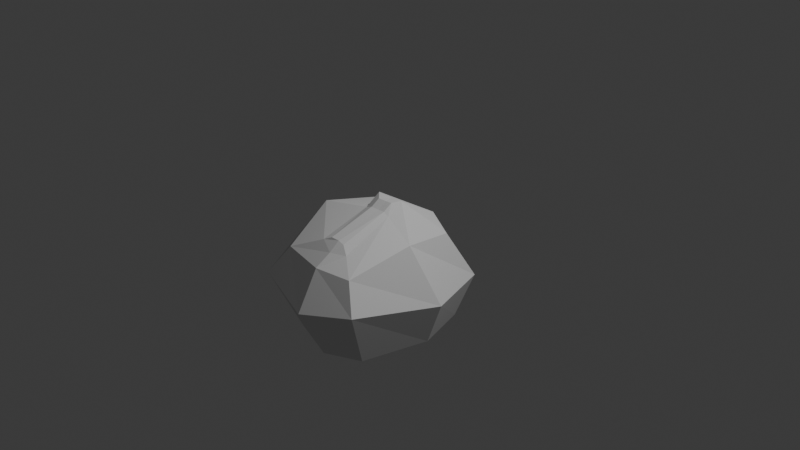 # Source: SkippingRock.blend  (saved by Blender 4.1.23; exported with 4.5.12 LTS)
import bpy
from mathutils import Matrix  # noqa: F401  (used for matrix-valued properties, if any)

bpy.ops.wm.read_factory_settings(use_empty=True)
scene = bpy.context.scene
scene.name = 'Scene'

# ---- collections
col_collection = bpy.data.collections.new('Collection'); scene.collection.children.link(col_collection)

# ---- world
world_world = bpy.data.worlds.new('World'); scene.world = world_world
world_world.use_nodes = True; world_world.node_tree.nodes.clear()
_N = world_world.node_tree.nodes; _L = world_world.node_tree.links
n0 = _N.new('ShaderNodeOutputWorld'); n0.name = 'World Output'; n0.location = (300, 300)
n1 = _N.new('ShaderNodeBackground'); n1.name = 'Background'; n1.location = (10, 300)
n1.inputs[0].default_value = (0.05088, 0.05088, 0.05088, 1.0)
_L.new(n1.outputs[0], n0.inputs[0])
n0.is_active_output = True
world_world.color = (0.05088, 0.05088, 0.05088)
world_world.use_sun_shadow = False
world_world.sun_shadow_jitter_overblur = 0.0

# ---- cameras
cam_camera = bpy.data.cameras.new('Camera')
cam_camera.clip_end = 100.0
cam_camera.ortho_scale = 7.314

# ---- lights
light_light = bpy.data.lights.new('Light', 'POINT')
light_light.transmission_factor = 0.0
light_light.energy = 1000.0
light_light.shadow_soft_size = 0.1
light_light.shadow_maximum_resolution = 0.006
light_light.use_absolute_resolution = True

# ---- meshes
me_cube_001 = bpy.data.meshes.new('Cube.001')
me_cube_001.from_pydata([(-0.4387, -0.9402, -1.067), (-0.4149, -1.075, -0.087), (-0.4387, 0.3564, -1.067), (-0.4288, 0.1645, 0.05367), (0.4712, -0.9402, -1.067), (0.4906, -1.102, -0.09582), (0.4712, 0.3564, -1.067), (0.5003, 0.1765, -0.04073), (0.09947, 0.5329, -1.067), (0.1238, 0.3598, 0.003529), (0.09947, -1.117, -1.067), (0.12, -1.191, -0.07493), (-0.6152, -0.2183, -1.067), (-0.6116, -0.4421, 0.1405), (0.6476, -0.2183, -1.067), (0.5793, -0.4068, 0.05543), (0.0483, -0.9264, 0.1323), (-0.03916, -0.3832, -1.204), (-0.04006, -0.9552, 0.09055), (-0.04021, -0.2329, 0.3608), (0.2948, -0.9616, 0.03336), (0.2645, -0.2213, 0.3614), (0.1322, -0.225, 0.3511), (0.1441, -1.036, 0.04358), (-0.04014, -0.4021, 0.2513), (0.2859, -0.4144, 0.2649), (-0.6307, -1.208, -0.4061), (0.06336, -0.3315, 0.3571), (0.2201, -0.9298, 0.1155), (0.2357, -0.3269, 0.3626), (0.1609, -0.3285, 0.3579), (0.1457, -0.9249, 0.1326), (0.06334, -0.4269, 0.2964), (0.2356, -0.4242, 0.2998), (0.1608, -0.4248, 0.2968), (-0.6017, 0.5319, -0.5344), (0.6029, 0.4983, -0.5922), (0.641, -1.208, -0.4061), (0.1195, -1.424, -0.4861), (0.1162, 0.7423, -0.6039), (0.839, -0.2274, -0.5756), (-0.8336, -0.219, -0.5474), (-0.3642, -0.836, -1.135), (-0.3642, 0.2587, -1.135), (0.404, -0.836, -1.135), (0.404, 0.2587, -1.135), (0.09016, 0.4077, -1.136), (0.09016, -0.985, -1.136), (-0.5132, -0.2265, -1.136), (0.5529, -0.2265, -1.136), (-0.03916, -0.1599, -1.204), (0.1175, -0.3832, -1.204), (0.1175, -0.1599, -1.204), (0.05352, -0.1295, -1.204), (0.05352, -0.4136, -1.204), (-0.06955, -0.2589, -1.204), (0.1479, -0.2589, -1.204), (0.05352, -0.2589, -1.204)], [], [(41, 13, 3, 35), (39, 9, 7, 36), (40, 15, 5, 37), (38, 11, 1, 26), (6, 14, 49, 45), (11, 5, 20, 23), (5, 15, 25, 20), (12, 2, 43, 48), (37, 5, 11, 38), (35, 3, 9, 39), (0, 12, 48, 42), (13, 1, 18, 24), (15, 7, 21, 25), (14, 4, 44, 49), (36, 7, 15, 40), (26, 1, 13, 41), (24, 18, 16, 32), (19, 24, 32, 27), (20, 25, 33, 28), (22, 19, 27, 30), (9, 3, 19, 22), (3, 13, 24, 19), (1, 11, 23, 18), (7, 9, 22, 21), (34, 32, 16, 31), (33, 34, 31, 28), (29, 30, 34, 33), (30, 27, 32, 34), (23, 20, 28, 31), (18, 23, 31, 16), (21, 22, 30, 29), (25, 21, 29, 33), (0, 26, 41, 12), (6, 36, 40, 14), (2, 35, 39, 8), (4, 37, 38, 10), (10, 38, 26, 0), (14, 40, 37, 4), (8, 39, 36, 6), (12, 41, 35, 2), (42, 48, 55, 17), (45, 49, 56, 52), (46, 45, 52, 53), (49, 44, 51, 56), (10, 0, 42, 47), (8, 6, 45, 46), (4, 10, 47, 44), (2, 8, 46, 43), (57, 56, 51, 54), (55, 57, 54, 17), (50, 53, 57, 55), (53, 52, 56, 57), (48, 43, 50, 55), (47, 42, 17, 54), (44, 47, 54, 51), (43, 46, 53, 50)])
_uv = me_cube_001.uv_layers.new(name='UVMap')
_uv.uv.foreach_set('vector', [0.4531, 0.1013, 0.625, 0.1013, 0.625, 0.25, 0.4531, 0.25, 0.4531, 0.3915, 0.625, 0.3915, 0.625, 0.5, 0.4531, 0.5, 0.4531, 0.6487, 0.625, 0.6487, 0.625, 0.75, 0.4531, 0.75, 0.4531, 0.8585, 0.625, 0.8585, 0.625, 1.0, 0.4531, 1.0, 0.375, 0.5, 0.375, 0.6487, 0.375, 0.6487, 0.375, 0.5, 0.625, 0.8585, 0.625, 0.75, 0.625, 0.75, 0.625, 0.8585, 0.625, 0.75, 0.625, 0.6487, 0.625, 0.6487, 0.625, 0.75, 0.375, 0.1013, 0.375, 0.25, 0.375, 0.25, 0.375, 0.1013, 0.4531, 0.75, 0.625, 0.75, 0.625, 0.8585, 0.4531, 0.8585, 0.4531, 0.25, 0.625, 0.25, 0.625, 0.3915, 0.4531, 0.3915, 0.375, 0.0, 0.375, 0.1013, 0.375, 0.1013, 0.375, 0.0, 0.625, 0.1013, 0.625, 0.0, 0.625, 0.0, 0.625, 0.1013, 0.625, 0.6487, 0.625, 0.5, 0.625, 0.5, 0.625, 0.6487, 0.375, 0.6487, 0.375, 0.75, 0.375, 0.75, 0.375, 0.6487, 0.4531, 0.5, 0.625, 0.5, 0.625, 0.6487, 0.4531, 0.6487, 0.4531, 0.0, 0.625, 0.0, 0.625, 0.1013, 0.4531, 0.1013, 0.625, 0.1013, 0.625, 0.0, 0.625, 0.0, 0.625, 0.1013, 0.625, 0.25, 0.625, 0.1013, 0.625, 0.1013, 0.625, 0.25, 0.625, 0.75, 0.625, 0.6487, 0.625, 0.6487, 0.625, 0.75, 0.625, 0.3915, 0.625, 0.25, 0.625, 0.25, 0.625, 0.3915, 0.625, 0.3915, 0.625, 0.25, 0.625, 0.25, 0.625, 0.3915, 0.625, 0.25, 0.625, 0.1013, 0.625, 0.1013, 0.625, 0.25, 0.625, 1.0, 0.625, 0.8585, 0.625, 0.8585, 0.625, 1.0, 0.625, 0.5, 0.625, 0.3915, 0.625, 0.3915, 0.625, 0.5, 0.7335, 0.6487, 0.875, 0.6487, 0.875, 0.75, 0.7335, 0.75, 0.625, 0.6487, 0.7335, 0.6487, 0.7335, 0.75, 0.625, 0.75, 0.625, 0.5, 0.7335, 0.5, 0.7335, 0.6487, 0.625, 0.6487, 0.7335, 0.5, 0.875, 0.5, 0.875, 0.6487, 0.7335, 0.6487, 0.625, 0.8585, 0.625, 0.75, 0.625, 0.75, 0.625, 0.8585, 0.625, 1.0, 0.625, 0.8585, 0.625, 0.8585, 0.625, 1.0, 0.625, 0.5, 0.625, 0.3915, 0.625, 0.3915, 0.625, 0.5, 0.625, 0.6487, 0.625, 0.5, 0.625, 0.5, 0.625, 0.6487, 0.375, 0.0, 0.4531, 0.0, 0.4531, 0.1013, 0.375, 0.1013, 0.375, 0.5, 0.4531, 0.5, 0.4531, 0.6487, 0.375, 0.6487, 0.375, 0.25, 0.4531, 0.25, 0.4531, 0.3915, 0.375, 0.3915, 0.375, 0.75, 0.4531, 0.75, 0.4531, 0.8585, 0.375, 0.8585, 0.375, 0.8585, 0.4531, 0.8585, 0.4531, 1.0, 0.375, 1.0, 0.375, 0.6487, 0.4531, 0.6487, 0.4531, 0.75, 0.375, 0.75, 0.375, 0.3915, 0.4531, 0.3915, 0.4531, 0.5, 0.375, 0.5, 0.375, 0.1013, 0.4531, 0.1013, 0.4531, 0.25, 0.375, 0.25, 0.375, 0.0, 0.375, 0.1013, 0.375, 0.1013, 0.375, 0.0, 0.375, 0.5, 0.375, 0.6487, 0.375, 0.6487, 0.375, 0.5, 0.375, 0.3915, 0.375, 0.5, 0.375, 0.5, 0.375, 0.3915, 0.375, 0.6487, 0.375, 0.75, 0.375, 0.75, 0.375, 0.6487, 0.375, 0.8585, 0.375, 1.0, 0.375, 1.0, 0.375, 0.8585, 0.375, 0.3915, 0.375, 0.5, 0.375, 0.5, 0.375, 0.3915, 0.375, 0.75, 0.375, 0.8585, 0.375, 0.8585, 0.375, 0.75, 0.375, 0.25, 0.375, 0.3915, 0.375, 0.3915, 0.375, 0.25, 0.2665, 0.6487, 0.375, 0.6487, 0.375, 0.75, 0.2665, 0.75, 0.125, 0.6487, 0.2665, 0.6487, 0.2665, 0.75, 0.125, 0.75, 0.125, 0.5, 0.2665, 0.5, 0.2665, 0.6487, 0.125, 0.6487, 0.2665, 0.5, 0.375, 0.5, 0.375, 0.6487, 0.2665, 0.6487, 0.375, 0.1013, 0.375, 0.25, 0.375, 0.25, 0.375, 0.1013, 0.375, 0.8585, 0.375, 1.0, 0.375, 1.0, 0.375, 0.8585, 0.375, 0.75, 0.375, 0.8585, 0.375, 0.8585, 0.375, 0.75, 0.375, 0.25, 0.375, 0.3915, 0.375, 0.3915, 0.375, 0.25])
me_cube_001.update()

# ---- objects
ob_light = bpy.data.objects.new('Light', light_light)
ob_camera = bpy.data.objects.new('Camera', cam_camera)
ob_cube = bpy.data.objects.new('Cube', me_cube_001)

# ---- transforms, parenting, visibility, modifiers, constraints
ob_light.location = (4.076, 1.005, 5.904)
ob_light.rotation_euler = (0.6503, 0.05522, 1.866)
ob_light.lock_rotations_4d = False
ob_light.empty_display_type = 'ARROWS'
ob_light.color = (0.0, 0.0, 0.0, 0.0)
ob_light.lineart.crease_threshold = 0.0
ob_camera.location = (7.359, -6.926, 4.958)
ob_camera.rotation_euler = (1.109, 0.0, 0.8149)
ob_camera.lock_rotations_4d = False
ob_camera.empty_display_type = 'ARROWS'
ob_camera.color = (0.0, 0.0, 0.0, 0.0)
ob_camera.display_type = 'WIRE'
ob_camera.lineart.crease_threshold = 0.0
ob_cube.location = (0.0, 0.0, 0.0)

# ---- collection membership
col_collection.objects.link(ob_light)
col_collection.objects.link(ob_camera)
col_collection.objects.link(ob_cube)

# ---- scene / render settings (as saved in the file)
scene.camera = ob_camera
scene.frame_start = 1; scene.frame_end = 250; scene.frame_set(1)
scene.render.engine = 'BLENDER_EEVEE_NEXT'
scene.cycles.sampling_pattern = 'TABULATED_SOBOL'
scene.eevee.ray_tracing_options.trace_max_roughness = 0.0
bpy.context.view_layer.update()
